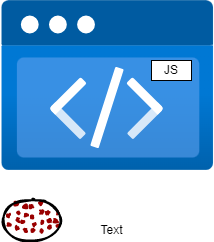

The diagram above was exported from draw.io. Its source (the exported page's mxGraphModel, read from the mxfile embedded in the PNG):
<mxGraphModel dx="533" dy="534" grid="1" gridSize="10" guides="1" tooltips="1" connect="1" arrows="1" fold="1" page="1" pageScale="1" pageWidth="300" pageHeight="300" math="0" shadow="0">
  <root>
    <mxCell id="0" />
    <mxCell id="1" parent="0" />
    <mxCell id="2" value="" style="aspect=fixed;html=1;points=[];align=center;image;fontSize=12;image=img/lib/azure2/preview/Static_Apps.svg;" parent="1" vertex="1">
      <mxGeometry x="40" y="50" width="212.5" height="170" as="geometry" />
    </mxCell>
    <mxCell id="3" value="" style="ellipse;whiteSpace=wrap;html=1;strokeWidth=2;fillWeight=2;hachureGap=8;fillColor=#990000;fillStyle=dots;sketch=1;" parent="1" vertex="1">
      <mxGeometry x="40" y="250" width="60" height="40" as="geometry" />
    </mxCell>
    <mxCell id="4" value="Text" style="text;html=1;resizable=0;autosize=1;align=center;verticalAlign=middle;points=[];fillColor=none;strokeColor=none;rounded=0;" vertex="1" parent="1">
      <mxGeometry x="130" y="270" width="40" height="20" as="geometry" />
    </mxCell>
    <mxCell id="5" value="JS" style="whiteSpace=wrap;html=1;" vertex="1" parent="1">
      <mxGeometry x="190" y="110" width="40" height="20" as="geometry" />
    </mxCell>
  </root>
</mxGraphModel>